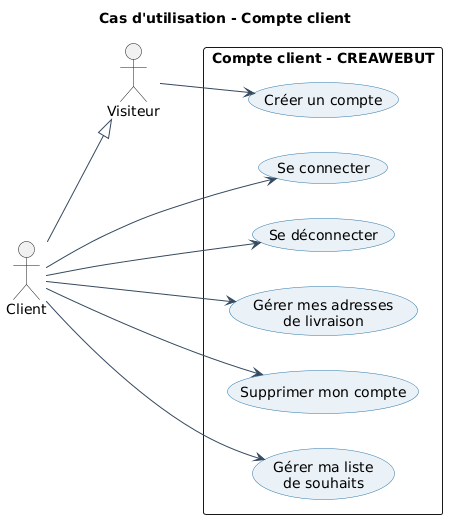

The diagram above was rendered by PlantUML. Its source (embedded in the PNG):
@startuml
left to right direction
skinparam packageStyle rectangle
skinparam shadowing false
skinparam usecase {
  BackgroundColor #EAF2F8
  BorderColor #2874A6
  ArrowColor #34495E
}

title Cas d'utilisation - Compte client

actor "Visiteur" as Visiteur
actor "Client" as Client
Client --|> Visiteur

rectangle "Compte client - CREAWEBUT" {
  usecase "Créer un compte" as UC13
  usecase "Se connecter" as UC14
  usecase "Se déconnecter" as UC15
  usecase "Gérer mes adresses\nde livraison" as UC16
  usecase "Supprimer mon compte" as UC17
  usecase "Gérer ma liste\nde souhaits" as UC18

  Visiteur --> UC13

  Client --> UC14
  Client --> UC15
  Client --> UC16
  Client --> UC17
  Client --> UC18
}
@enduml